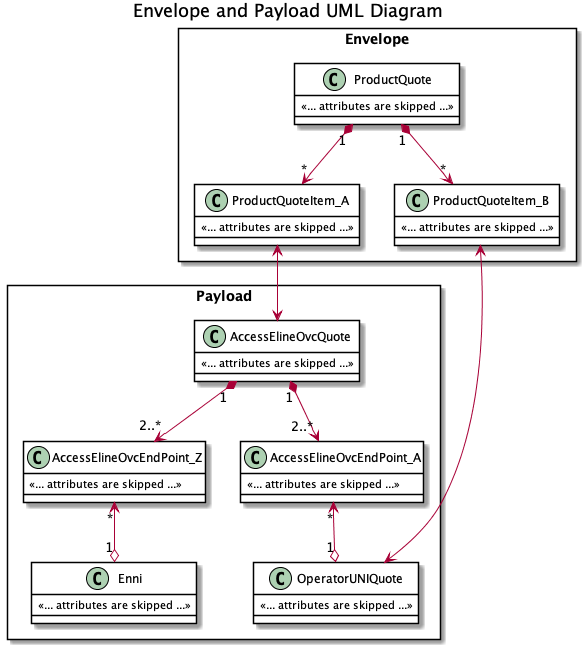

The diagram above was rendered by PlantUML. Its source (embedded in the PNG):
@startuml

title Envelope and Payload UML Diagram

skinparam {
    ClassBackgroundColor White
    ClassBorderColor Black
    ClassBorderColor<<ServiceSpecification>> FireBrick
}

rectangle Payload {

        class AccessElineOvcQuote {
            <<... attributes are skipped ...>>
        }

        class AccessElineOvcEndPoint_A {
            <<... attributes are skipped ...>>
        }

        AccessElineOvcQuote "1" *-->"2..*" AccessElineOvcEndPoint_A

        class AccessElineOvcEndPoint_Z {
            <<... attributes are skipped ...>>
        }

        AccessElineOvcQuote "1" *-->"2..*" AccessElineOvcEndPoint_Z

    class Enni {
        <<... attributes are skipped ...>>
    }

        AccessElineOvcEndPoint_Z "*" <--o "1" Enni

    class OperatorUNIQuote {
        <<... attributes are skipped ...>>
    }

    AccessElineOvcEndPoint_A "*" <--o "1" OperatorUNIQuote

}
rectangle Envelope {
    class ProductQuote  {
        <<... attributes are skipped ...>>
    }

    class ProductQuoteItem_A  {
        <<... attributes are skipped ...>>
    }

    ProductQuote "1" *--> "*" ProductQuoteItem_A

    class ProductQuoteItem_B  {
        <<... attributes are skipped ...>>
    }

    ProductQuote "1" *--> "*" ProductQuoteItem_B

}

ProductQuoteItem_A <-->  AccessElineOvcQuote
ProductQuoteItem_B <--> OperatorUNIQuote

@enduml